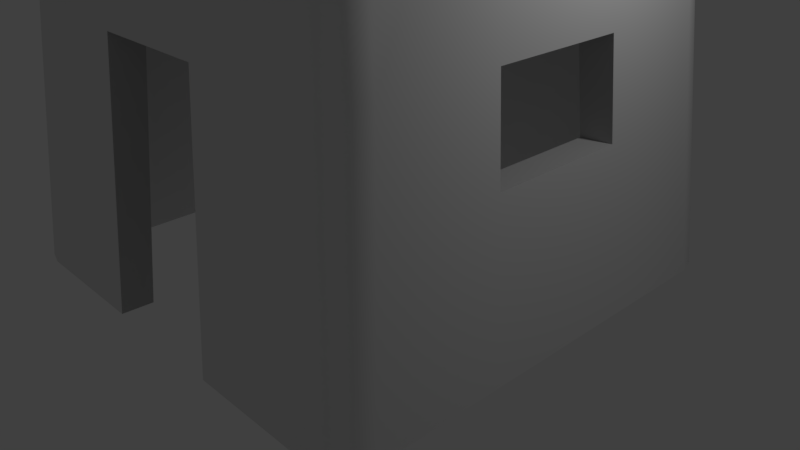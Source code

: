# Source: Pyramid_Tower.blend  (saved by Blender 2.79.0; exported with 4.5.12 LTS)
import bpy
from mathutils import Matrix  # noqa: F401  (used for matrix-valued properties, if any)

bpy.ops.wm.read_factory_settings(use_empty=True)
scene = bpy.context.scene
scene.name = 'Scene'

# ---- collections
col_collection_1 = bpy.data.collections.new('Collection 1'); scene.collection.children.link(col_collection_1)

# ---- materials (node trees are filled in below, after node groups)
mat_base = bpy.data.materials.new('Base')
mat_base.alpha_threshold = 0.0
mat_base.use_transparent_shadow = False
mat_base.roughness = 0.5
mat_base.specular_intensity = 0.0
mat_base.line_color = (0.0, 0.0, 0.0, 1.0)
mat_top = bpy.data.materials.new('Top')
mat_top.alpha_threshold = 0.0
mat_top.use_transparent_shadow = False
mat_top.diffuse_color = (0.4878, 0.4878, 0.4878, 1.0)
mat_top.roughness = 0.5
mat_top.specular_intensity = 0.0

# ---- node groups
ng_auto_smooth = bpy.data.node_groups.new('Auto Smooth', 'GeometryNodeTree')
_s = ng_auto_smooth.interface.new_socket(name='Geometry', in_out='OUTPUT', socket_type='NodeSocketGeometry')
_s = ng_auto_smooth.interface.new_socket(name='Geometry', in_out='INPUT', socket_type='NodeSocketGeometry')
_s = ng_auto_smooth.interface.new_socket(name='Angle', in_out='INPUT', socket_type='NodeSocketFloat')
_s.subtype = 'ANGLE'
_s.min_value = 0.0
_s.max_value = 3.142
ng_auto_smooth.is_modifier = True
_N = ng_auto_smooth.nodes; _L = ng_auto_smooth.links
n0 = _N.new('NodeGroupOutput'); n0.name = 'Group Output'; n0.location = (480, -100)
n1 = _N.new('NodeGroupInput'); n1.name = 'Group Input'; n1.location = (-420, -300)
n2 = _N.new('NodeGroupInput'); n2.name = 'Group Input.001'; n2.location = (-60, -100)
n3 = _N.new('GeometryNodeSetShadeSmooth'); n3.name = 'Set Shade Smooth'; n3.location = (120, -100)
n3.domain = 'EDGE'
n4 = _N.new('GeometryNodeSetShadeSmooth'); n4.name = 'Set Shade Smooth.001'; n4.location = (300, -100)
n5 = _N.new('GeometryNodeInputMeshEdgeAngle'); n5.name = 'Edge Angle'; n5.location = (-420, -220)
n6 = _N.new('GeometryNodeInputEdgeSmooth'); n6.name = 'Is Edge Smooth'; n6.location = (-60, -160)
n7 = _N.new('GeometryNodeInputShadeSmooth'); n7.name = 'Is Face Smooth'; n7.location = (-240, -340)
n8 = _N.new('FunctionNodeBooleanMath'); n8.name = 'Boolean Math'; n8.location = (-60, -220)
n9 = _N.new('FunctionNodeCompare'); n9.name = 'Compare'; n9.location = (-240, -180)
n9.operation = 'LESS_EQUAL'
_L.new(n5.outputs[0], n9.inputs[0])
_L.new(n4.outputs[0], n0.inputs[0])
_L.new(n1.outputs[1], n9.inputs[1])
_L.new(n9.outputs[0], n8.inputs[0])
_L.new(n7.outputs[0], n8.inputs[1])
_L.new(n2.outputs[0], n3.inputs[0])
_L.new(n6.outputs[0], n3.inputs[1])
_L.new(n3.outputs[0], n4.inputs[0])
_L.new(n8.outputs[0], n3.inputs[2])
n0.is_active_output = True

# ---- material node trees

# ---- world
world_world = bpy.data.worlds.new('World'); scene.world = world_world
world_world.color = (0.05088, 0.05088, 0.05088)
world_world.use_sun_shadow = False
world_world.sun_shadow_jitter_overblur = 0.0
world_world.cycles.sampling_method = 'MANUAL'

# ---- cameras
cam_camera = bpy.data.cameras.new('Camera')
cam_camera.clip_end = 100.0
cam_camera.lens = 35.0
cam_camera.sensor_width = 32.0
cam_camera.sensor_height = 18.0
cam_camera.ortho_scale = 7.314
cam_camera.dof.focus_distance = 0.0
cam_camera.dof.aperture_fstop = 128.0

# ---- lights
light_lamp = bpy.data.lights.new('Lamp', 'POINT')
light_lamp.transmission_factor = 0.0
light_lamp.cutoff_distance = 30.0
light_lamp.energy = 100.0
light_lamp.shadow_buffer_clip_start = 1.001
light_lamp.shadow_soft_size = 0.1
light_lamp.shadow_maximum_resolution = 0.006
light_lamp.use_absolute_resolution = True

# ---- meshes
me_cube_001 = bpy.data.meshes.new('Cube.001')
me_cube_001.from_pydata([(2.512, -0.003841, -2.612), (2.612, -0.003841, -2.512), (2.581, -0.003841, -2.594), (2.594, -0.003841, -2.581), (2.612, -0.003841, 2.512), (2.512, -0.003841, 2.612), (2.594, -0.003841, 2.581), (2.581, -0.003841, 2.594), (-2.512, -0.003841, 2.612), (-2.612, -0.003841, 2.512), (-2.581, -0.003841, 2.594), (-2.594, -0.003841, 2.581), (-2.612, -0.003841, -2.512), (-2.512, -0.003841, -2.612), (-2.594, -0.003841, -2.581), (-2.581, -0.003841, -2.594), (2.03, 6.418, -1.941), (1.941, 6.418, -2.03), (2.013, 6.418, -2.005), (2.005, 6.418, -2.013), (1.941, 6.418, 2.03), (2.03, 6.418, 1.941), (2.005, 6.418, 2.013), (2.013, 6.418, 2.005), (-2.03, 6.418, 1.941), (-1.941, 6.418, 2.03), (-2.013, 6.418, 2.005), (-2.005, 6.418, 2.013), (-1.941, 6.418, -2.03), (-2.03, 6.418, -1.941), (-2.005, 6.418, -2.013), (-2.013, 6.418, -2.005), (2.781, -0.003841, -2.941), (2.563, -0.003841, -3.0), (2.941, -0.003841, -2.781), (3.0, -0.003841, -2.563), (2.941, -0.003841, 2.781), (3.0, -0.003841, 2.563), (2.781, -0.003841, 2.941), (2.563, -0.003841, 3.0), (-2.781, -0.003841, 2.941), (-2.563, -0.003841, 3.0), (-2.941, -0.003841, 2.781), (-3.0, -0.003841, 2.563), (-2.941, -0.003841, -2.781), (-3.0, -0.003841, -2.563), (-2.781, -0.003841, -2.941), (-2.563, -0.003841, -3.0), (2.014, 5.838, -2.024), (1.96, 5.838, -2.038), (2.024, 5.838, -2.014), (2.038, 5.838, -1.96), (2.024, 5.838, 2.014), (2.038, 5.838, 1.96), (2.014, 5.838, 2.024), (1.96, 5.838, 2.038), (-2.014, 5.838, 2.024), (-1.96, 5.838, 2.038), (-2.024, 5.838, 2.014), (-2.038, 5.838, 1.96), (-2.024, 5.838, -2.014), (-2.038, 5.838, -1.96), (-2.014, 5.838, -2.024), (-1.96, 5.838, -2.038), (0.8543, -0.003841, 3.0), (-0.8543, -0.003841, 3.0), (0.6647, 6.418, 2.03), (-0.6647, 6.418, 2.03), (0.8373, -0.003841, 2.612), (-0.8373, -0.003841, 2.612), (0.6533, 5.838, 2.038), (-0.6533, 5.838, 2.038), (2.278, 3.207, -2.716), (2.497, 3.207, -2.657), (2.657, 3.207, -2.497), (2.716, 3.207, -2.278), (2.716, 3.207, 2.278), (2.657, 3.207, 2.497), (2.497, 3.207, 2.657), (2.278, 3.207, 2.716), (-2.278, 3.207, 2.716), (-2.497, 3.207, 2.657), (-2.657, 3.207, 2.497), (-2.716, 3.207, 2.278), (-2.716, 3.207, -2.278), (-2.657, 3.207, -2.497), (-2.497, 3.207, -2.657), (-2.278, 3.207, -2.716), (0.7595, 3.207, 2.716), (-0.7595, 3.207, 2.716), (2.325, 2.917, 2.236), (2.325, 2.917, -2.236), (2.236, 2.917, 2.325), (2.297, 2.917, 2.309), (2.236, 2.917, -2.325), (-2.236, 2.917, -2.325), (-2.297, 2.917, 2.309), (-2.236, 2.917, 2.325), (-2.309, 2.917, 2.297), (2.297, 2.917, -2.309), (-2.325, 2.917, -2.236), (-2.325, 2.917, 2.236), (2.309, 2.917, -2.297), (-2.309, 2.917, -2.297), (-2.297, 2.917, -2.309), (2.309, 2.917, 2.297), (0.7453, 3.057, 2.325), (-0.7453, 3.057, 2.325), (1.994, 6.418, -2.431), (2.213, 6.418, -2.373), (2.373, 6.418, -2.213), (2.431, 6.418, -1.994), (2.431, 6.418, 1.994), (2.373, 6.418, 2.213), (2.213, 6.418, 2.373), (1.994, 6.418, 2.431), (-1.994, 6.418, 2.431), (-2.213, 6.418, 2.373), (-2.373, 6.418, 2.213), (-2.431, 6.418, 1.994), (-2.431, 6.418, -1.994), (-2.373, 6.418, -2.213), (-2.213, 6.418, -2.373), (-1.994, 6.418, -2.431), (-0.6647, 6.418, 2.431), (0.6647, 6.418, 2.431), (2.402, 6.857, -1.699), (2.33, 6.918, -1.581), (2.379, 6.9, -1.647), (2.33, 6.918, 1.581), (2.402, 6.857, 1.699), (2.379, 6.9, 1.647), (-1.699, 6.857, -2.402), (-1.581, 6.918, -2.33), (-1.647, 6.9, -2.379), (1.581, 6.918, -2.33), (1.699, 6.857, -2.402), (1.647, 6.9, -2.379), (-0.5662, 6.857, 2.402), (-0.4855, 6.918, 2.33), (-0.6198, 6.918, 2.33), (-0.5275, 6.9, 2.379), (-0.5558, 6.906, 2.371), (-0.5526, 6.918, 2.33), (-0.5919, 6.9, 2.379), (-1.581, 6.918, 2.33), (-1.699, 6.857, 2.402), (-1.647, 6.9, 2.379), (-2.402, 6.857, 1.699), (-2.33, 6.918, 1.581), (-2.379, 6.9, 1.647), (-2.33, 6.918, -1.581), (-2.402, 6.857, -1.699), (-2.379, 6.9, -1.647), (1.699, 6.857, 2.402), (1.581, 6.918, 2.33), (1.647, 6.9, 2.379), (0.6197, 6.918, 2.33), (0.4855, 6.918, 2.33), (0.5662, 6.857, 2.402), (0.5526, 6.918, 2.33), (0.5558, 6.906, 2.371), (0.5275, 6.9, 2.379), (0.5919, 6.9, 2.379), (2.131, 6.918, -1.555), (2.06, 6.857, -1.654), (2.082, 6.9, -1.608), (2.06, 6.857, 1.654), (2.131, 6.918, 1.555), (2.082, 6.9, 1.608), (-1.555, 6.918, -2.131), (-1.654, 6.857, -2.06), (-1.608, 6.9, -2.082), (1.654, 6.857, -2.06), (1.555, 6.918, -2.131), (1.608, 6.9, -2.082), (-0.6198, 6.918, 2.131), (-0.4855, 6.918, 2.131), (-0.5662, 6.857, 2.06), (-0.5526, 6.918, 2.131), (-0.5558, 6.906, 2.091), (-0.5275, 6.9, 2.082), (-0.5919, 6.9, 2.082), (-1.654, 6.857, 2.06), (-1.555, 6.918, 2.131), (-1.608, 6.9, 2.082), (-2.131, 6.918, 1.555), (-2.06, 6.857, 1.654), (-2.082, 6.9, 1.608), (-2.06, 6.857, -1.654), (-2.131, 6.918, -1.555), (-2.082, 6.9, -1.608), (1.555, 6.918, 2.131), (1.654, 6.857, 2.06), (1.608, 6.9, 2.082), (0.6197, 6.918, 2.131), (0.5662, 6.857, 2.06), (0.4855, 6.918, 2.131), (0.5919, 6.9, 2.082), (0.5558, 6.906, 2.091), (0.5275, 6.9, 2.082), (0.5526, 6.918, 2.131), (2.599, 2.056, -2.759), (2.759, 2.056, -2.599), (2.818, 2.056, -2.38), (2.759, 2.056, 2.599), (2.599, 2.056, 2.759), (2.38, 2.056, 2.818), (-2.599, 2.056, 2.759), (-2.759, 2.056, 2.599), (-2.818, 2.056, 2.38), (-2.759, 2.056, -2.599), (-2.599, 2.056, -2.759), (-2.38, 2.056, -2.818), (2.428, 1.869, -2.335), (2.399, 1.869, 2.411), (-2.335, 1.869, -2.428), (-2.335, 1.869, 2.428), (-2.428, 1.869, 2.335), (0.7935, 2.056, 2.818), (-0.7935, 2.056, 2.818), (2.38, 2.056, -2.818), (2.818, 2.056, 2.38), (-2.38, 2.056, 2.818), (-2.818, 2.056, -2.38), (2.428, 1.869, 2.335), (2.335, 1.869, 2.428), (2.335, 1.869, -2.428), (-2.399, 1.869, 2.411), (-2.411, 1.869, 2.399), (2.399, 1.869, -2.411), (-2.428, 1.869, -2.335), (2.411, 1.869, -2.399), (-2.411, 1.869, -2.399), (-2.399, 1.869, -2.411), (2.411, 1.869, 2.399), (0.7783, 1.96, 2.428), (-0.7783, 1.96, 2.428), (3.0, -0.003841, 0.9194), (3.0, -0.003841, -0.9776), (2.431, 6.418, -0.7606), (2.431, 6.418, 0.7153), (2.612, -0.003841, 0.9011), (2.612, -0.003841, -0.9581), (2.038, 5.838, 0.703), (2.038, 5.838, -0.7476), (2.716, 3.207, -0.8691), (2.716, 3.207, 0.8174), (2.325, 3.078, 0.802), (2.325, 3.078, -0.8528), (2.03, 6.418, -0.7405), (2.03, 6.418, 0.6964), (2.33, 6.918, -0.6032), (2.33, 6.918, 0.5673), (2.379, 6.9, 0.591), (2.379, 6.9, -0.6284), (2.402, 6.857, 0.6094), (2.402, 6.857, -0.6479), (2.06, 6.857, -0.6308), (2.06, 6.857, 0.5932), (2.082, 6.9, 0.577), (2.082, 6.9, -0.6135), (2.131, 6.918, 0.5579), (2.131, 6.918, -0.5932), (2.428, 2.031, 0.8376), (2.428, 2.031, -0.8906), (2.818, 2.056, -0.908), (2.818, 2.056, 0.8539)], [], [(221, 33, 47, 213), (248, 90, 53, 244), (83, 119, 120, 84), (16, 18, 19, 17, 28, 30, 31, 29, 24, 26, 27, 25, 67, 66, 20, 22, 23, 21, 251, 250), (80, 89, 124, 116), (72, 108, 109, 73), (73, 109, 110, 74), (74, 110, 111, 75), (76, 112, 113, 77), (77, 113, 114, 78), (78, 114, 115, 79), (80, 116, 117, 81), (81, 117, 118, 82), (82, 118, 119, 83), (84, 120, 121, 85), (85, 121, 122, 86), (86, 122, 123, 87), (76, 247, 241, 112), (2, 0, 33, 32), (3, 2, 32, 34), (1, 3, 34, 35), (6, 4, 37, 36), (7, 6, 36, 38), (5, 7, 38, 39), (10, 8, 41, 40), (11, 10, 40, 42), (9, 11, 42, 43), (14, 12, 45, 44), (15, 14, 44, 46), (13, 15, 46, 47), (243, 1, 35, 239), (0, 13, 47, 33), (68, 5, 39, 64), (12, 9, 43, 45), (49, 48, 50, 51, 245, 244, 53, 52, 54, 55, 70, 71, 57, 56, 58, 59, 61, 60, 62, 63), (93, 92, 55, 54), (95, 94, 49, 63), (97, 96, 56, 57), (107, 97, 57, 71), (96, 98, 58, 56), (94, 99, 48, 49), (101, 100, 61, 59), (98, 101, 59, 58), (99, 102, 50, 48), (100, 103, 60, 61), (102, 91, 51, 50), (103, 104, 62, 60), (90, 105, 52, 53), (104, 95, 63, 62), (105, 93, 54, 52), (92, 106, 70, 55), (8, 69, 65, 41), (79, 115, 125, 88), (88, 125, 124, 89), (207, 79, 88, 219), (267, 247, 76, 222), (212, 86, 87, 213), (211, 85, 86, 212), (224, 84, 85, 211), (209, 82, 83, 210), (208, 81, 82, 209), (223, 80, 81, 208), (206, 78, 79, 207), (205, 77, 78, 206), (222, 76, 77, 205), (203, 74, 75, 204), (202, 73, 74, 203), (221, 72, 73, 202), (220, 89, 80, 223), (210, 83, 84, 224), (108, 72, 87, 123), (226, 236, 106, 92), (235, 215, 93, 105), (234, 216, 95, 104), (225, 235, 105, 90), (233, 234, 104, 103), (232, 214, 91, 102), (231, 233, 103, 100), (230, 232, 102, 99), (229, 218, 101, 98), (218, 231, 100, 101), (227, 230, 99, 94), (228, 229, 98, 96), (237, 217, 97, 107), (217, 228, 96, 97), (216, 227, 94, 95), (215, 226, 92, 93), (264, 225, 90, 248), (71, 70, 106, 107), (237, 107, 89, 220), (89, 107, 106, 88), (236, 68, 64, 219), (17, 19, 109, 108), (19, 18, 110, 109), (18, 16, 111, 110), (21, 23, 113, 112), (23, 22, 114, 113), (22, 20, 115, 114), (25, 27, 117, 116), (27, 26, 118, 117), (26, 24, 119, 118), (29, 31, 121, 120), (31, 30, 122, 121), (30, 28, 123, 122), (17, 108, 136, 173), (116, 124, 138, 146), (251, 21, 167, 259), (125, 115, 154, 159), (29, 120, 152, 189), (24, 29, 189, 187), (111, 16, 165, 126), (123, 28, 171, 132), (124, 125, 159, 138), (119, 24, 187, 148), (115, 20, 193, 154), (176, 184, 145, 140), (186, 190, 151, 149), (262, 168, 129, 253), (25, 116, 146, 183), (28, 17, 173, 171), (67, 25, 183, 178), (21, 112, 130, 167), (66, 67, 178, 196), (120, 119, 148, 152), (108, 123, 132, 136), (20, 66, 196, 193), (192, 195, 157, 155), (170, 174, 135, 133), (197, 177, 139, 158), (138, 141, 142, 144), (139, 143, 142, 141), (140, 144, 142, 143), (157, 160, 161, 163), (158, 162, 161, 160), (159, 163, 161, 162), (176, 179, 180, 182), (177, 181, 180, 179), (178, 182, 180, 181), (195, 198, 199, 201), (196, 200, 199, 198), (197, 201, 199, 200), (253, 129, 131, 254), (254, 131, 130, 256), (133, 135, 137, 134), (134, 137, 136, 132), (140, 145, 147, 144), (144, 147, 146, 138), (149, 151, 153, 150), (150, 153, 152, 148), (155, 157, 163, 156), (156, 163, 159, 154), (158, 139, 141, 162), (162, 141, 138, 159), (259, 167, 169, 260), (260, 169, 168, 262), (171, 173, 175, 172), (172, 175, 174, 170), (178, 183, 185, 182), (182, 185, 184, 176), (187, 189, 191, 188), (188, 191, 190, 186), (193, 196, 198, 194), (194, 198, 195, 192), (196, 178, 181, 200), (200, 181, 177, 197), (135, 174, 175, 137), (137, 175, 173, 136), (164, 127, 128, 166), (166, 128, 126, 165), (129, 168, 169, 131), (131, 169, 167, 130), (192, 155, 156, 194), (194, 156, 154, 193), (145, 184, 185, 147), (147, 185, 183, 146), (186, 149, 150, 188), (188, 150, 148, 187), (151, 190, 191, 153), (153, 191, 189, 152), (170, 133, 134, 172), (172, 134, 132, 171), (139, 177, 179, 143), (143, 179, 176, 140), (197, 158, 160, 201), (201, 160, 157, 195), (240, 111, 126, 257), (106, 236, 219, 88), (69, 237, 220, 65), (242, 4, 225, 264), (7, 5, 226, 215), (13, 0, 227, 216), (8, 10, 228, 217), (69, 8, 217, 237), (10, 11, 229, 228), (0, 2, 230, 227), (9, 12, 231, 218), (11, 9, 218, 229), (2, 3, 232, 230), (12, 14, 233, 231), (3, 1, 214, 232), (14, 15, 234, 233), (4, 6, 235, 225), (15, 13, 216, 234), (6, 7, 215, 235), (5, 68, 236, 226), (43, 210, 224, 45), (65, 220, 223, 41), (33, 221, 202, 32), (32, 202, 203, 34), (34, 203, 204, 35), (37, 222, 205, 36), (36, 205, 206, 38), (38, 206, 207, 39), (41, 223, 208, 40), (40, 208, 209, 42), (42, 209, 210, 43), (45, 224, 211, 44), (44, 211, 212, 46), (46, 212, 213, 47), (238, 267, 222, 37), (39, 207, 219, 64), (72, 221, 213, 87), (35, 204, 266, 239), (239, 266, 267, 238), (1, 243, 265, 214), (243, 242, 264, 265), (112, 241, 256, 130), (241, 240, 257, 256), (166, 261, 263, 164), (261, 260, 262, 263), (165, 258, 261, 166), (258, 259, 260, 261), (128, 255, 257, 126), (255, 254, 256, 257), (127, 252, 255, 128), (252, 253, 254, 255), (164, 263, 252, 127), (263, 262, 253, 252), (16, 250, 258, 165), (250, 251, 259, 258), (214, 265, 249, 91), (264, 248, 247, 267), (204, 75, 246, 266), (246, 247, 248, 249), (4, 242, 238, 37), (242, 243, 239, 238), (75, 111, 240, 246), (246, 240, 241, 247), (91, 249, 245, 51), (249, 248, 244, 245), (265, 266, 246, 249), (264, 267, 266, 265)])
me_cube_001.polygons.foreach_set('use_smooth', [1, 0, 1, 1, 1, 1, 1, 1, 1, 1, 1, 1, 1, 1, 1, 1, 1, 1, 0, 0, 0, 0, 0, 0, 0, 0, 0, 0, 0, 0, 0, 0, 0, 0, 0, 0, 0, 0, 0, 0, 0, 0, 0, 0, 0, 0, 0, 0, 0, 0, 0, 0, 1, 1, 1, 1, 1, 1, 1, 1, 1, 1, 1, 1, 1, 1, 1, 1, 1, 1, 1, 0, 0, 0, 0, 0, 0, 0, 0, 0, 0, 0, 0, 0, 0, 0, 0, 0, 0, 0, 0, 0, 1, 1, 1, 1, 1, 1, 1, 1, 1, 1, 1, 1, 0, 0, 0, 0, 0, 0, 0, 0, 0, 0, 0, 1, 1, 1, 0, 0, 0, 0, 0, 0, 0, 0, 1, 1, 1, 1, 1, 1, 1, 1, 1, 1, 1, 1, 1, 1, 1, 1, 1, 1, 1, 1, 1, 1, 1, 1, 1, 1, 1, 1, 1, 1, 1, 1, 1, 1, 1, 1, 1, 1, 1, 1, 1, 1, 1, 1, 1, 1, 1, 1, 1, 1, 1, 1, 1, 1, 1, 1, 1, 1, 1, 0, 0, 0, 0, 0, 0, 0, 0, 0, 0, 0, 0, 0, 0, 0, 0, 0, 0, 0, 0, 1, 1, 1, 1, 1, 1, 1, 1, 1, 1, 1, 1, 1, 1, 1, 1, 1, 1, 1, 0, 0, 0, 0, 1, 1, 1, 1, 1, 1, 1, 1, 1, 1, 0, 0, 0, 0, 1, 0, 0, 0, 1, 1, 0, 0, 0, 0])
me_cube_001.polygons.foreach_set('material_index', [0, 0, 0, 1, 0, 0, 0, 0, 0, 0, 0, 0, 0, 0, 0, 0, 0, 0, 0, 0, 0, 0, 0, 0, 0, 0, 0, 0, 0, 0, 0, 0, 0, 0, 0, 0, 0, 0, 0, 0, 0, 0, 0, 0, 0, 0, 0, 0, 0, 0, 0, 0, 0, 0, 0, 0, 0, 0, 0, 0, 0, 0, 0, 0, 0, 0, 0, 0, 0, 0, 0, 0, 0, 0, 0, 0, 0, 0, 0, 0, 0, 0, 0, 0, 0, 0, 0, 0, 0, 1, 1, 1, 0, 0, 0, 0, 0, 0, 0, 0, 0, 0, 0, 0, 0, 0, 0, 0, 0, 0, 0, 0, 0, 0, 0, 0, 0, 0, 0, 0, 0, 0, 0, 0, 0, 0, 0, 0, 0, 0, 0, 0, 0, 0, 0, 0, 0, 0, 0, 0, 0, 0, 0, 0, 0, 0, 0, 0, 0, 0, 0, 0, 0, 0, 0, 0, 0, 0, 0, 0, 0, 0, 0, 0, 0, 0, 0, 0, 0, 0, 0, 0, 0, 0, 0, 0, 0, 0, 0, 0, 0, 0, 0, 0, 0, 0, 1, 1, 0, 0, 0, 0, 0, 0, 0, 0, 0, 0, 0, 0, 0, 0, 0, 0, 0, 0, 0, 0, 0, 0, 0, 0, 0, 0, 0, 0, 0, 0, 0, 0, 0, 0, 0, 0, 0, 0, 0, 0, 0, 0, 0, 0, 0, 0, 0, 0, 0, 0, 0, 0, 0, 1, 0, 1, 0, 0, 0, 0, 0, 0, 1, 1])
me_cube_001.materials.append(mat_base)
me_cube_001.materials.append(mat_top)
me_cube_001.use_remesh_preserve_volume = False
me_cube_001.use_remesh_preserve_attributes = False
me_cube_001.use_mirror_vertex_groups = False
me_cube_001.update()

# ---- objects
ob_cube_001 = bpy.data.objects.new('Cube.001', me_cube_001)
ob_lamp = bpy.data.objects.new('Lamp', light_lamp)
ob_camera = bpy.data.objects.new('Camera', cam_camera)

# ---- transforms, parenting, visibility, modifiers, constraints
ob_cube_001.location = (0.0, 0.0, 0.0)
ob_cube_001.rotation_euler = (1.571, -0.0, 0.0)
ob_cube_001.lineart.crease_threshold = 0.0
_m = ob_cube_001.modifiers.new('Auto Smooth', 'NODES')
_m.node_group = ng_auto_smooth
_gi = [s.identifier for s in ng_auto_smooth.interface.items_tree if s.item_type == 'SOCKET' and s.in_out == 'INPUT']
_m[_gi[1]] = 3.142  # Angle
ob_lamp.location = (4.076, 1.005, 5.904)
ob_lamp.rotation_euler = (0.6503, 0.05522, 1.866)
ob_lamp.lock_rotations_4d = False
ob_lamp.empty_display_type = 'ARROWS'
ob_lamp.color = (0.0, 0.0, 0.0, 0.0)
ob_lamp.lineart.crease_threshold = 0.0
ob_camera.location = (7.481, -6.508, 5.344)
ob_camera.rotation_euler = (1.109, 0.0, 0.8149)
ob_camera.lock_rotations_4d = False
ob_camera.empty_display_type = 'ARROWS'
ob_camera.color = (0.0, 0.0, 0.0, 0.0)
ob_camera.display_type = 'WIRE'
ob_camera.lineart.crease_threshold = 0.0

# ---- collection membership
col_collection_1.objects.link(ob_cube_001)
col_collection_1.objects.link(ob_lamp)
col_collection_1.objects.link(ob_camera)

# ---- scene / render settings (as saved in the file)
scene.camera = ob_camera
scene.frame_start = 1; scene.frame_end = 250; scene.frame_set(1)
scene.render.engine = 'BLENDER_EEVEE_NEXT'
scene.render.resolution_percentage = 50
scene.render.dither_intensity = 0.0
scene.cycles.use_denoising = False
scene.cycles.samples = 128
scene.cycles.sampling_pattern = 'TABULATED_SOBOL'
scene.cycles.use_adaptive_sampling = False
scene.cycles.use_light_tree = False
scene.cycles.blur_glossy = 0.0
scene.cycles.sample_clamp_indirect = 0.0
scene.view_settings.view_transform = 'Standard'
bpy.context.view_layer.update()
